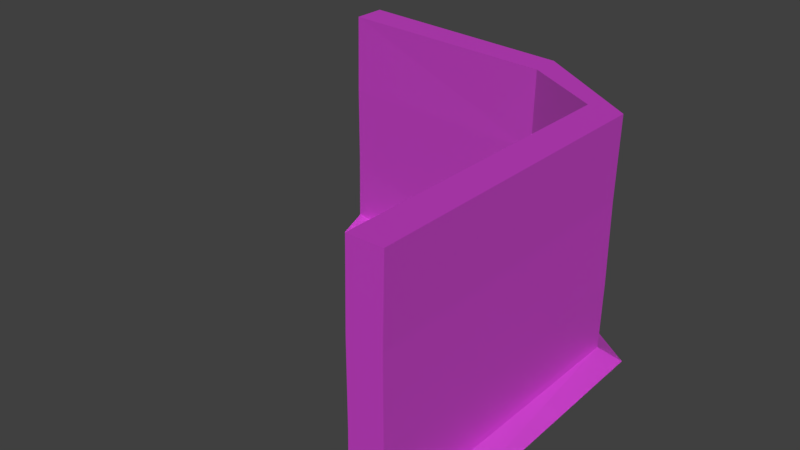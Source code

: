 # Source: Wall_corner_outer_001.blend  (saved by Blender 2.77.0; exported with 4.5.12 LTS)
import bpy
from mathutils import Matrix  # noqa: F401  (used for matrix-valued properties, if any)

bpy.ops.wm.read_factory_settings(use_empty=True)
scene = bpy.context.scene
scene.name = 'Scene'

# ---- collections
col_collection_1 = bpy.data.collections.new('Collection 1'); scene.collection.children.link(col_collection_1)

# ---- images (referenced by path relative to the original .blend; pixels are not part of the script)
import os
ASSET_DIR = os.environ.get("B2B_ASSET_DIR", "")  # directory of the original .blend (textures are referenced by path, not embedded)
HERE = os.path.dirname(os.path.abspath(__file__))  # packed textures are extracted next to this script under _unpacked/

def load_image(name, relpath, width, height, colorspace="sRGB"):
    """Load a texture the original file referenced (path relative to the .blend, or extracted next to this script)."""
    p = next((c for c in (os.path.join(HERE, relpath), os.path.join(ASSET_DIR, relpath)) if relpath and os.path.exists(c)), "")
    if p:
        img = bpy.data.images.load(p, check_existing=True)
        img.name = name
    else:  # same state as the original file: an image datablock whose file is absent (Cycles renders it pink)
        img = bpy.data.images.new(name, width, height)
        img.source = "FILE"
        img.filepath = "//" + (relpath or name)
    img.colorspace_settings.name = colorspace
    return img
img_texture_wall_png = load_image('texture_wall.png', 'texture_wall.png', 1024, 1024, 'sRGB')

# ---- materials (node trees are filled in below, after node groups)
mat_wall_co = bpy.data.materials.new('Wall_co')
mat_wall_co.alpha_threshold = 0.0
mat_wall_co.roughness = 0.5
mat_wall_co.line_color = (0.0, 0.0, 0.0, 1.0)

# ---- material node trees
mat_wall_co.use_nodes = True; mat_wall_co.node_tree.nodes.clear()
_N = mat_wall_co.node_tree.nodes; _L = mat_wall_co.node_tree.links
n0 = _N.new('ShaderNodeOutputMaterial'); n0.name = 'Material Output'; n0.location = (460, 300)
n1 = _N.new('ShaderNodeBsdfDiffuse'); n1.name = 'Diffuse BSDF'; n1.location = (10, 300)
n2 = _N.new('ShaderNodeTexImage'); n2.name = 'Image Texture'; n2.location = (-187, 334)
n2.width = 140
n2.image = img_texture_wall_png
n3 = _N.new('ShaderNodeMixShader'); n3.name = 'Mix Shader'; n3.location = (240, 297)
n4 = _N.new('ShaderNodeBsdfAnisotropic'); n4.name = 'Glossy BSDF'; n4.location = (9, 509)
n4.distribution = 'GGX'
n4.inputs[1].default_value = 0.4472
_L.new(n1.outputs[0], n3.inputs[2])
_L.new(n2.outputs[0], n1.inputs[0])
_L.new(n3.outputs[0], n0.inputs[0])
_L.new(n4.outputs[0], n3.inputs[1])
n0.is_active_output = True

# ---- world
world_world = bpy.data.worlds.new('World'); scene.world = world_world
world_world.color = (0.05088, 0.05088, 0.05088)
world_world.use_sun_shadow = False
world_world.sun_shadow_jitter_overblur = 0.0
world_world.cycles.sampling_method = 'MANUAL'

# ---- meshes
me_cube = bpy.data.meshes.new('Cube')
me_cube.from_pydata([(-7.68, 1.906, -0.697), (0.921, -7.984, -0.6938), (0.08763, -7.984, -0.6938), (-7.68, 1.072, -0.697), (-7.68, 1.984, 4.973), (1.0, -7.984, 4.976), (0.1666, -7.984, 4.976), (-7.68, 1.151, 4.973), (-7.68, 1.938, 0.9887), (-7.68, 1.938, 2.981), (0.9536, -7.984, 0.992), (0.9536, -7.984, 2.984), (0.1202, -7.984, 0.992), (0.1202, -7.984, 2.984), (-7.68, 1.105, 0.9887), (-7.68, 1.105, 2.981), (-7.68, 2.528, -0.999), (1.563, -7.984, -0.9957), (-0.5637, -7.984, -0.9957), (-7.68, 0.4208, -0.999), (0.921, -0.5117, -0.6938), (0.08763, -0.5117, -0.6938), (1.0, -0.5118, 4.976), (0.1666, -0.5117, 4.976), (0.1202, -0.5117, 0.992), (0.1202, -0.5117, 2.984), (0.9536, -0.5117, 0.992), (0.9536, -0.5117, 2.984), (1.426, -0.2467, -0.9957), (-0.5637, -0.5117, -0.9957), (-1.966, 0.6826, -0.7072), (-1.887, 0.6826, 4.962), (-1.933, 0.6826, 0.9785), (-1.933, 0.6826, 2.971), (-1.961, 0.2945, -1.009), (-1.996, 1.43, -0.7072), (-1.917, 1.43, 4.962), (-1.963, 1.43, 0.9785), (-1.963, 1.43, 2.971), (-1.784, 1.956, -1.009)], [], [(30, 3, 19, 34), (22, 23, 6, 5), (27, 22, 5, 11), (11, 5, 6, 13), (33, 31, 7, 15), (8, 0, 3, 14), (4, 9, 15, 7), (9, 8, 14, 15), (30, 32, 14, 3), (32, 33, 15, 14), (1, 10, 12, 2), (10, 11, 13, 12), (20, 26, 10, 1), (26, 27, 11, 10), (28, 17, 18, 29), (1, 2, 18, 17), (3, 0, 16, 19), (20, 1, 17, 28), (35, 20, 28, 39), (39, 28, 29, 34), (37, 38, 27, 26), (35, 37, 26, 20), (12, 13, 25, 24), (2, 12, 24, 21), (13, 6, 23, 25), (38, 36, 22, 27), (36, 31, 23, 22), (2, 21, 29, 18), (4, 7, 31, 36), (9, 4, 36, 38), (0, 8, 37, 35), (8, 9, 38, 37), (16, 39, 34, 19), (16, 0, 35, 39), (24, 25, 33, 32), (21, 24, 32, 30), (25, 23, 31, 33), (21, 30, 34, 29)])
_uv = me_cube.uv_layers.new(name='UVMap')
_uv.uv.foreach_set('vector', [0.75, 2.152e-05, 1.0, 2.163e-05, 1.0, 0.04491, 0.75, 0.04491, 0.0, 0.0, 0.0, 0.0, 0.0, 0.0, 0.0, 0.0, 0.4471, 0.8805, 0.4457, 0.9993, 3.525e-05, 0.9939, 0.001492, 0.875, 0.0, 0.0, 0.0, 0.0, 0.0, 0.0, 0.0, 0.0, 0.7539, 0.9941, 0.7539, 0.875, 1.004, 0.875, 1.004, 0.9941, 0.0, 0.0, 0.0, 0.0, 0.0, 0.0, 0.0, 0.0, 0.0, 0.0, 0.0, 0.0, 0.0, 0.0, 0.0, 0.0, 0.0, 0.0, 0.0, 0.0, 0.0, 0.0, 0.0, 0.0, 0.7461, 0.168, 0.7461, 0.06644, 0.9961, 0.06644, 0.9961, 0.168, 0.75, 0.8785, 0.75, 0.168, 1.0, 0.168, 1.0, 0.8785, 0.0, 0.0, 0.0, 0.0, 0.0, 0.0, 0.0, 0.0, 0.0, 0.0, 0.0, 0.0, 0.0, 0.0, 0.0, 0.0, 0.4481, 0.07489, 0.447, 0.1757, 3.246e-05, 0.1712, 0.001057, 0.07034, 0.447, 0.1727, 0.447, 0.8739, 3.464e-05, 0.8739, 3.464e-05, 0.1727, 0.0, 0.0, 0.0, 0.0, 0.0, 0.0, 0.0, 0.0, 0.0, 0.0, 0.0, 0.0, 0.0, 0.0, 0.0, 0.0, 0.0, 0.0, 0.0, 0.0, 0.0, 0.0, 0.0, 0.0, 0.4294, 0.06621, 0.003712, 0.06261, 0.001119, 0.002998, 0.4284, 5.824e-05, 0.6873, 0.06602, 0.4294, 0.06621, 0.4284, 5.824e-05, 0.6852, 0.00279, 0.0, 0.0, 0.0, 0.0, 0.0, 0.0, 0.0, 0.0, 0.6567, 0.1719, 0.6567, 0.8731, 0.447, 0.8739, 0.447, 0.1727, 0.6577, 0.07284, 0.6567, 0.1737, 0.447, 0.1757, 0.4481, 0.07489, 3.529e-05, 0.8785, 3.529e-05, 0.168, 0.5, 0.168, 0.5, 0.8785, -0.003873, 0.168, -0.003873, 0.06644, 0.4961, 0.06644, 0.4961, 0.168, 0.003942, 0.9941, 0.003942, 0.875, 0.5039, 0.875, 0.5039, 0.9941, 0.6561, 0.8782, 0.6547, 0.997, 0.4457, 0.9993, 0.4471, 0.8805, 0.0, 0.0, 0.0, 0.0, 0.0, 0.0, 0.0, 0.0, 2.122e-05, 2.119e-05, 0.5, 2.141e-05, 0.5, 0.04491, 2.119e-05, 0.04491, 0.0, 0.0, 0.0, 0.0, 0.0, 0.0, 0.0, 0.0, 0.9984, 0.875, 1.0, 0.9939, 0.6547, 0.997, 0.6561, 0.8782, 0.9989, 0.07034, 1.0, 0.1712, 0.6567, 0.1737, 0.6577, 0.07284, 1.0, 0.1725, 1.0, 0.8737, 0.6567, 0.8731, 0.6567, 0.1719, 0.0, 0.0, 0.0, 0.0, 0.0, 0.0, 0.0, 0.0, 0.9921, 0.0005062, 0.9992, 0.06589, 0.6873, 0.06602, 0.6852, 0.00279, 0.5, 0.8785, 0.5, 0.168, 0.75, 0.168, 0.75, 0.8785, 0.4961, 0.168, 0.4961, 0.06644, 0.7461, 0.06644, 0.7461, 0.168, 0.5039, 0.9941, 0.5039, 0.875, 0.7539, 0.875, 0.7539, 0.9941, 0.5, 2.141e-05, 0.75, 2.152e-05, 0.75, 0.04491, 0.5, 0.04491])
me_cube.materials.append(mat_wall_co)
me_cube.use_remesh_preserve_volume = False
me_cube.use_remesh_preserve_attributes = False
me_cube.use_mirror_vertex_groups = False
me_cube.update()

# ---- objects
ob_cube = bpy.data.objects.new('Cube', me_cube)

# ---- transforms, parenting, visibility, modifiers, constraints
ob_cube.location = (0.0, 0.0, 1.0)
ob_cube.lock_rotations_4d = False
ob_cube.empty_display_type = 'ARROWS'
ob_cube.lineart.crease_threshold = 0.0

# ---- collection membership
col_collection_1.objects.link(ob_cube)

# ---- scene / render settings (as saved in the file)
scene.frame_start = 1; scene.frame_end = 250; scene.frame_set(1)
scene.render.engine = 'CYCLES'
scene.render.resolution_percentage = 50
scene.render.dither_intensity = 0.0
scene.cycles.use_denoising = False
scene.cycles.samples = 128
scene.cycles.sampling_pattern = 'TABULATED_SOBOL'
scene.cycles.light_sampling_threshold = 0.0
scene.cycles.use_adaptive_sampling = False
scene.cycles.use_light_tree = False
scene.cycles.blur_glossy = 0.0
scene.cycles.sample_clamp_indirect = 0.0
scene.view_settings.view_transform = 'Standard'
bpy.context.view_layer.update()

# ---- added for rendering (the .blend has no active camera and no usable light): camera, sun
cam_auto = bpy.data.cameras.new('AutoCamera')
cam_auto.lens = 50.0
cam_auto.sensor_width = 36.0
cam_auto.clip_end = 1000.0
ob_auto_camera = bpy.data.objects.new('AutoCamera', cam_auto)
scene.collection.objects.link(ob_auto_camera)
ob_auto_camera.location = (11.0266, -19.63, 14.2514)
ob_auto_camera.rotation_euler = (1.09748, -7.21219e-08, 0.694738)
scene.camera = ob_auto_camera
light_auto_sun = bpy.data.lights.new('AutoSun', 'SUN')
light_auto_sun.energy = 3.0
light_auto_sun.angle = 0.0523599
ob_auto_sun = bpy.data.objects.new('AutoSun', light_auto_sun)
scene.collection.objects.link(ob_auto_sun)
ob_auto_sun.rotation_euler = (0.872665, 0.174533, 0.523599)
bpy.context.view_layer.update()
